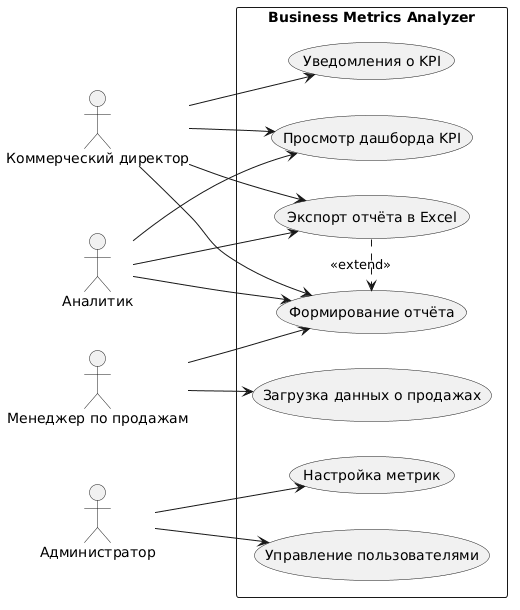

The diagram above was rendered by PlantUML. Its source (embedded in the PNG):
@startuml
left to right direction

actor "Коммерческий директор" as CD
actor "Менеджер по продажам" as MP
actor "Аналитик" as AN
actor "Администратор" as AD

rectangle "Business Metrics Analyzer" {
  usecase "Просмотр дашборда KPI" as UC1
  usecase "Формирование отчёта" as UC2
  usecase "Загрузка данных о продажах" as UC3
  usecase "Экспорт отчёта в Excel" as UC4
  usecase "Управление пользователями" as UC5
  usecase "Настройка метрик" as UC6
  usecase "Уведомления о KPI" as UC7
}

CD --> UC1
CD --> UC2
CD --> UC4
CD --> UC7
MP --> UC2
MP --> UC3
AN --> UC1
AN --> UC2
AN --> UC4
AD --> UC5
AD --> UC6

UC4 .> UC2 : <<extend>>
@enduml